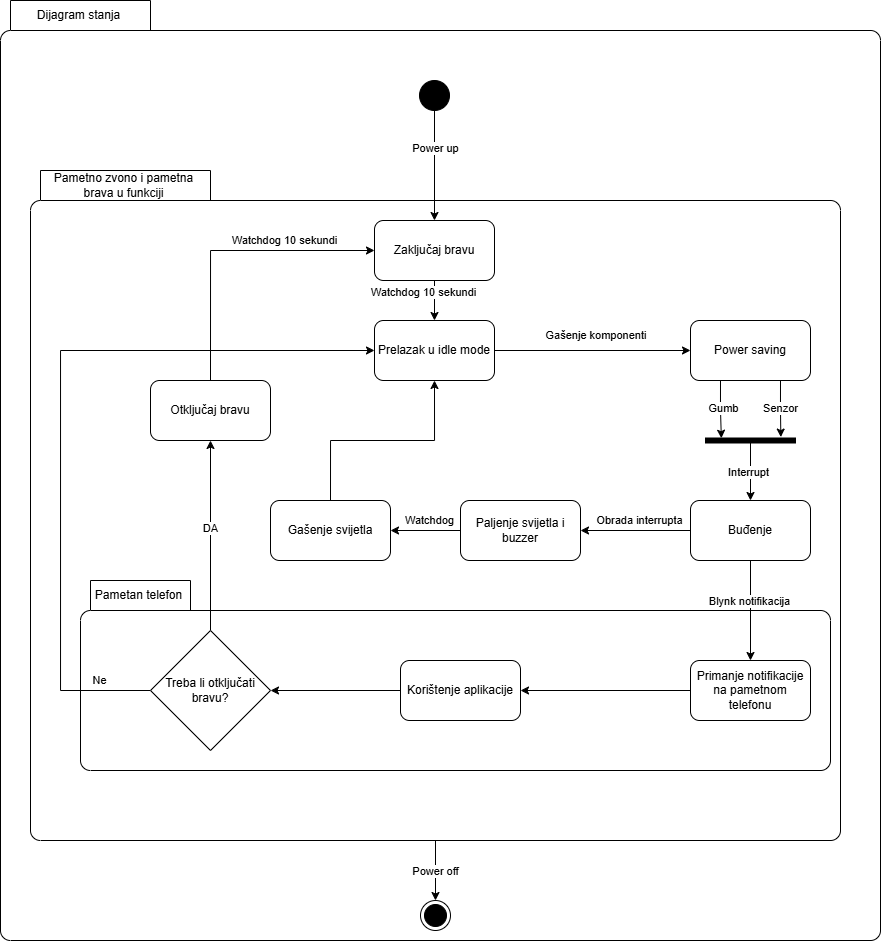

The diagram above was exported from draw.io. Its source (the exported page's mxGraphModel, read from the mxfile embedded in the PNG):
<mxGraphModel dx="2253" dy="816" grid="1" gridSize="10" guides="1" tooltips="1" connect="1" arrows="1" fold="1" page="1" pageScale="1" pageWidth="827" pageHeight="1169" math="0" shadow="0">
  <root>
    <mxCell id="0" />
    <mxCell id="1" parent="0" />
    <mxCell id="tPBOHhx-HqH1NmMuN5fP-74" value="Dijagram stanja" style="shape=folder;align=center;verticalAlign=middle;fontStyle=0;tabWidth=150;tabHeight=30;tabPosition=left;html=1;boundedLbl=1;labelInHeader=1;rounded=1;absoluteArcSize=1;arcSize=10;whiteSpace=wrap;" vertex="1" parent="1">
      <mxGeometry x="-20" y="120" width="880" height="940" as="geometry" />
    </mxCell>
    <mxCell id="tPBOHhx-HqH1NmMuN5fP-67" style="edgeStyle=orthogonalEdgeStyle;rounded=0;orthogonalLoop=1;jettySize=auto;html=1;exitX=0.5;exitY=1;exitDx=0;exitDy=0;exitPerimeter=0;entryX=0.5;entryY=0;entryDx=0;entryDy=0;" edge="1" parent="1" source="tPBOHhx-HqH1NmMuN5fP-65" target="tPBOHhx-HqH1NmMuN5fP-66">
      <mxGeometry relative="1" as="geometry" />
    </mxCell>
    <mxCell id="tPBOHhx-HqH1NmMuN5fP-68" value="Power off" style="edgeLabel;html=1;align=center;verticalAlign=middle;resizable=0;points=[];" vertex="1" connectable="0" parent="tPBOHhx-HqH1NmMuN5fP-67">
      <mxGeometry relative="1" as="geometry">
        <mxPoint as="offset" />
      </mxGeometry>
    </mxCell>
    <mxCell id="tPBOHhx-HqH1NmMuN5fP-65" value="Pametno zvono i pametna brava u funkciji" style="shape=folder;align=center;verticalAlign=middle;fontStyle=0;tabWidth=180;tabHeight=30;tabPosition=left;html=1;boundedLbl=1;labelInHeader=1;rounded=1;absoluteArcSize=1;arcSize=10;whiteSpace=wrap;" vertex="1" parent="1">
      <mxGeometry x="10" y="290" width="810" height="670" as="geometry" />
    </mxCell>
    <mxCell id="tPBOHhx-HqH1NmMuN5fP-6" value="" style="edgeStyle=orthogonalEdgeStyle;rounded=0;orthogonalLoop=1;jettySize=auto;html=1;" edge="1" parent="1" source="tPBOHhx-HqH1NmMuN5fP-2" target="tPBOHhx-HqH1NmMuN5fP-5">
      <mxGeometry relative="1" as="geometry" />
    </mxCell>
    <mxCell id="tPBOHhx-HqH1NmMuN5fP-12" value="Power up" style="edgeLabel;html=1;align=center;verticalAlign=middle;resizable=0;points=[];" vertex="1" connectable="0" parent="tPBOHhx-HqH1NmMuN5fP-6">
      <mxGeometry x="-0.1473" y="1" relative="1" as="geometry">
        <mxPoint y="-9" as="offset" />
      </mxGeometry>
    </mxCell>
    <mxCell id="tPBOHhx-HqH1NmMuN5fP-2" value="" style="ellipse;fillColor=strokeColor;html=1;" vertex="1" parent="1">
      <mxGeometry x="399" y="200" width="30" height="30" as="geometry" />
    </mxCell>
    <mxCell id="tPBOHhx-HqH1NmMuN5fP-14" value="" style="edgeStyle=orthogonalEdgeStyle;rounded=0;orthogonalLoop=1;jettySize=auto;html=1;" edge="1" parent="1" source="tPBOHhx-HqH1NmMuN5fP-5" target="tPBOHhx-HqH1NmMuN5fP-13">
      <mxGeometry relative="1" as="geometry" />
    </mxCell>
    <mxCell id="tPBOHhx-HqH1NmMuN5fP-15" value="Watchdog 10 sekundi" style="edgeLabel;html=1;align=center;verticalAlign=middle;resizable=0;points=[];" vertex="1" connectable="0" parent="tPBOHhx-HqH1NmMuN5fP-14">
      <mxGeometry x="0.0422" y="1" relative="1" as="geometry">
        <mxPoint x="-12" y="-9" as="offset" />
      </mxGeometry>
    </mxCell>
    <mxCell id="tPBOHhx-HqH1NmMuN5fP-5" value="Zaključaj bravu" style="rounded=1;whiteSpace=wrap;html=1;" vertex="1" parent="1">
      <mxGeometry x="354" y="340" width="120" height="60" as="geometry" />
    </mxCell>
    <mxCell id="tPBOHhx-HqH1NmMuN5fP-17" value="" style="edgeStyle=orthogonalEdgeStyle;rounded=0;orthogonalLoop=1;jettySize=auto;html=1;" edge="1" parent="1" source="tPBOHhx-HqH1NmMuN5fP-13" target="tPBOHhx-HqH1NmMuN5fP-16">
      <mxGeometry relative="1" as="geometry" />
    </mxCell>
    <mxCell id="tPBOHhx-HqH1NmMuN5fP-23" value="Gašenje komponenti&amp;nbsp;" style="edgeLabel;html=1;align=center;verticalAlign=middle;resizable=0;points=[];" vertex="1" connectable="0" parent="tPBOHhx-HqH1NmMuN5fP-17">
      <mxGeometry x="0.0476" y="-3" relative="1" as="geometry">
        <mxPoint y="-18" as="offset" />
      </mxGeometry>
    </mxCell>
    <mxCell id="tPBOHhx-HqH1NmMuN5fP-13" value="Prelazak u idle mode" style="rounded=1;whiteSpace=wrap;html=1;" vertex="1" parent="1">
      <mxGeometry x="354" y="440" width="120" height="60" as="geometry" />
    </mxCell>
    <mxCell id="tPBOHhx-HqH1NmMuN5fP-16" value="Power saving" style="rounded=1;whiteSpace=wrap;html=1;" vertex="1" parent="1">
      <mxGeometry x="670" y="440" width="120" height="60" as="geometry" />
    </mxCell>
    <mxCell id="tPBOHhx-HqH1NmMuN5fP-31" value="" style="edgeStyle=orthogonalEdgeStyle;rounded=0;orthogonalLoop=1;jettySize=auto;html=1;" edge="1" parent="1" source="tPBOHhx-HqH1NmMuN5fP-27" target="tPBOHhx-HqH1NmMuN5fP-30">
      <mxGeometry relative="1" as="geometry" />
    </mxCell>
    <mxCell id="tPBOHhx-HqH1NmMuN5fP-32" value="Interrupt" style="edgeLabel;html=1;align=center;verticalAlign=middle;resizable=0;points=[];" vertex="1" connectable="0" parent="tPBOHhx-HqH1NmMuN5fP-31">
      <mxGeometry x="0.0062" y="-2" relative="1" as="geometry">
        <mxPoint as="offset" />
      </mxGeometry>
    </mxCell>
    <mxCell id="tPBOHhx-HqH1NmMuN5fP-27" value="" style="html=1;points=[];perimeter=orthogonalPerimeter;fillColor=strokeColor;rotation=90;" vertex="1" parent="1">
      <mxGeometry x="727.5" y="515" width="5" height="90" as="geometry" />
    </mxCell>
    <mxCell id="tPBOHhx-HqH1NmMuN5fP-34" value="" style="edgeStyle=orthogonalEdgeStyle;rounded=0;orthogonalLoop=1;jettySize=auto;html=1;" edge="1" parent="1" source="tPBOHhx-HqH1NmMuN5fP-30" target="tPBOHhx-HqH1NmMuN5fP-33">
      <mxGeometry relative="1" as="geometry" />
    </mxCell>
    <mxCell id="tPBOHhx-HqH1NmMuN5fP-38" value="Obrada interrupta" style="edgeLabel;html=1;align=center;verticalAlign=middle;resizable=0;points=[];" vertex="1" connectable="0" parent="tPBOHhx-HqH1NmMuN5fP-34">
      <mxGeometry x="-0.0555" relative="1" as="geometry">
        <mxPoint y="-10" as="offset" />
      </mxGeometry>
    </mxCell>
    <mxCell id="tPBOHhx-HqH1NmMuN5fP-75" value="Pametan telefon" style="shape=folder;align=center;verticalAlign=middle;fontStyle=0;tabWidth=110;tabHeight=30;tabPosition=left;html=1;boundedLbl=1;labelInHeader=1;rounded=1;absoluteArcSize=1;arcSize=10;whiteSpace=wrap;" vertex="1" parent="1">
      <mxGeometry x="60" y="700" width="750" height="190" as="geometry" />
    </mxCell>
    <mxCell id="tPBOHhx-HqH1NmMuN5fP-36" value="" style="edgeStyle=orthogonalEdgeStyle;rounded=0;orthogonalLoop=1;jettySize=auto;html=1;" edge="1" parent="1" source="tPBOHhx-HqH1NmMuN5fP-30" target="tPBOHhx-HqH1NmMuN5fP-35">
      <mxGeometry relative="1" as="geometry" />
    </mxCell>
    <mxCell id="tPBOHhx-HqH1NmMuN5fP-37" value="Blynk notifikacija" style="edgeLabel;html=1;align=center;verticalAlign=middle;resizable=0;points=[];" vertex="1" connectable="0" parent="tPBOHhx-HqH1NmMuN5fP-36">
      <mxGeometry x="-0.181" y="-1" relative="1" as="geometry">
        <mxPoint as="offset" />
      </mxGeometry>
    </mxCell>
    <mxCell id="tPBOHhx-HqH1NmMuN5fP-30" value="Buđenje" style="rounded=1;whiteSpace=wrap;html=1;" vertex="1" parent="1">
      <mxGeometry x="670" y="620" width="120" height="60" as="geometry" />
    </mxCell>
    <mxCell id="tPBOHhx-HqH1NmMuN5fP-40" value="" style="edgeStyle=orthogonalEdgeStyle;rounded=0;orthogonalLoop=1;jettySize=auto;html=1;" edge="1" parent="1" source="tPBOHhx-HqH1NmMuN5fP-33" target="tPBOHhx-HqH1NmMuN5fP-39">
      <mxGeometry relative="1" as="geometry" />
    </mxCell>
    <mxCell id="tPBOHhx-HqH1NmMuN5fP-41" value="Watchdog" style="edgeLabel;html=1;align=center;verticalAlign=middle;resizable=0;points=[];" vertex="1" connectable="0" parent="tPBOHhx-HqH1NmMuN5fP-40">
      <mxGeometry x="0.0286" y="-1" relative="1" as="geometry">
        <mxPoint x="5" y="-9" as="offset" />
      </mxGeometry>
    </mxCell>
    <mxCell id="tPBOHhx-HqH1NmMuN5fP-33" value="Paljenje svijetla i buzzer" style="whiteSpace=wrap;html=1;rounded=1;" vertex="1" parent="1">
      <mxGeometry x="440" y="620" width="120" height="60" as="geometry" />
    </mxCell>
    <mxCell id="tPBOHhx-HqH1NmMuN5fP-70" value="" style="edgeStyle=orthogonalEdgeStyle;rounded=0;orthogonalLoop=1;jettySize=auto;html=1;" edge="1" parent="1" source="tPBOHhx-HqH1NmMuN5fP-35" target="tPBOHhx-HqH1NmMuN5fP-69">
      <mxGeometry relative="1" as="geometry" />
    </mxCell>
    <mxCell id="tPBOHhx-HqH1NmMuN5fP-35" value="Primanje notifikacije na pametnom telefonu" style="rounded=1;whiteSpace=wrap;html=1;" vertex="1" parent="1">
      <mxGeometry x="670" y="780" width="120" height="60" as="geometry" />
    </mxCell>
    <mxCell id="tPBOHhx-HqH1NmMuN5fP-64" style="edgeStyle=orthogonalEdgeStyle;rounded=0;orthogonalLoop=1;jettySize=auto;html=1;exitX=0.5;exitY=0;exitDx=0;exitDy=0;entryX=0.5;entryY=1;entryDx=0;entryDy=0;" edge="1" parent="1" source="tPBOHhx-HqH1NmMuN5fP-39" target="tPBOHhx-HqH1NmMuN5fP-13">
      <mxGeometry relative="1" as="geometry" />
    </mxCell>
    <mxCell id="tPBOHhx-HqH1NmMuN5fP-39" value="Gašenje svijetla" style="whiteSpace=wrap;html=1;rounded=1;" vertex="1" parent="1">
      <mxGeometry x="250" y="620" width="120" height="60" as="geometry" />
    </mxCell>
    <mxCell id="tPBOHhx-HqH1NmMuN5fP-47" value="" style="edgeStyle=orthogonalEdgeStyle;rounded=0;orthogonalLoop=1;jettySize=auto;html=1;entryX=0.5;entryY=1;entryDx=0;entryDy=0;" edge="1" parent="1" source="tPBOHhx-HqH1NmMuN5fP-42" target="tPBOHhx-HqH1NmMuN5fP-56">
      <mxGeometry relative="1" as="geometry">
        <mxPoint x="140" y="665" as="targetPoint" />
      </mxGeometry>
    </mxCell>
    <mxCell id="tPBOHhx-HqH1NmMuN5fP-48" value="DA" style="edgeLabel;html=1;align=center;verticalAlign=middle;resizable=0;points=[];" vertex="1" connectable="0" parent="tPBOHhx-HqH1NmMuN5fP-47">
      <mxGeometry x="0.0753" relative="1" as="geometry">
        <mxPoint as="offset" />
      </mxGeometry>
    </mxCell>
    <mxCell id="tPBOHhx-HqH1NmMuN5fP-59" style="edgeStyle=orthogonalEdgeStyle;rounded=0;orthogonalLoop=1;jettySize=auto;html=1;exitX=0;exitY=0.5;exitDx=0;exitDy=0;entryX=0;entryY=0.5;entryDx=0;entryDy=0;" edge="1" parent="1" source="tPBOHhx-HqH1NmMuN5fP-42" target="tPBOHhx-HqH1NmMuN5fP-13">
      <mxGeometry relative="1" as="geometry">
        <Array as="points">
          <mxPoint x="40" y="810" />
          <mxPoint x="40" y="470" />
        </Array>
      </mxGeometry>
    </mxCell>
    <mxCell id="tPBOHhx-HqH1NmMuN5fP-60" value="Ne" style="edgeLabel;html=1;align=center;verticalAlign=middle;resizable=0;points=[];" vertex="1" connectable="0" parent="tPBOHhx-HqH1NmMuN5fP-59">
      <mxGeometry x="-0.8628" y="-2" relative="1" as="geometry">
        <mxPoint y="-8" as="offset" />
      </mxGeometry>
    </mxCell>
    <mxCell id="tPBOHhx-HqH1NmMuN5fP-42" value="Treba li otključati bravu?" style="rhombus;whiteSpace=wrap;html=1;rounded=0;" vertex="1" parent="1">
      <mxGeometry x="130" y="750" width="120" height="120" as="geometry" />
    </mxCell>
    <mxCell id="tPBOHhx-HqH1NmMuN5fP-52" style="edgeStyle=orthogonalEdgeStyle;rounded=0;orthogonalLoop=1;jettySize=auto;html=1;exitX=0.25;exitY=1;exitDx=0;exitDy=0;entryX=0.043;entryY=0.824;entryDx=0;entryDy=0;entryPerimeter=0;" edge="1" parent="1" source="tPBOHhx-HqH1NmMuN5fP-16" target="tPBOHhx-HqH1NmMuN5fP-27">
      <mxGeometry relative="1" as="geometry" />
    </mxCell>
    <mxCell id="tPBOHhx-HqH1NmMuN5fP-53" value="Gumb" style="edgeLabel;html=1;align=center;verticalAlign=middle;resizable=0;points=[];" vertex="1" connectable="0" parent="tPBOHhx-HqH1NmMuN5fP-52">
      <mxGeometry x="0.0098" y="2" relative="1" as="geometry">
        <mxPoint y="-1" as="offset" />
      </mxGeometry>
    </mxCell>
    <mxCell id="tPBOHhx-HqH1NmMuN5fP-54" style="edgeStyle=orthogonalEdgeStyle;rounded=0;orthogonalLoop=1;jettySize=auto;html=1;exitX=0.75;exitY=1;exitDx=0;exitDy=0;entryX=-0.186;entryY=0.163;entryDx=0;entryDy=0;entryPerimeter=0;" edge="1" parent="1" source="tPBOHhx-HqH1NmMuN5fP-16" target="tPBOHhx-HqH1NmMuN5fP-27">
      <mxGeometry relative="1" as="geometry" />
    </mxCell>
    <mxCell id="tPBOHhx-HqH1NmMuN5fP-55" value="Senzor" style="edgeLabel;html=1;align=center;verticalAlign=middle;resizable=0;points=[];" vertex="1" connectable="0" parent="tPBOHhx-HqH1NmMuN5fP-54">
      <mxGeometry x="-0.0352" relative="1" as="geometry">
        <mxPoint as="offset" />
      </mxGeometry>
    </mxCell>
    <mxCell id="tPBOHhx-HqH1NmMuN5fP-61" style="edgeStyle=orthogonalEdgeStyle;rounded=0;orthogonalLoop=1;jettySize=auto;html=1;exitX=0.5;exitY=0;exitDx=0;exitDy=0;entryX=0;entryY=0.5;entryDx=0;entryDy=0;" edge="1" parent="1" source="tPBOHhx-HqH1NmMuN5fP-56" target="tPBOHhx-HqH1NmMuN5fP-5">
      <mxGeometry relative="1" as="geometry" />
    </mxCell>
    <mxCell id="tPBOHhx-HqH1NmMuN5fP-62" value="Watchdog 10 sekundi" style="edgeLabel;html=1;align=center;verticalAlign=middle;resizable=0;points=[];" vertex="1" connectable="0" parent="tPBOHhx-HqH1NmMuN5fP-61">
      <mxGeometry x="0.0565" relative="1" as="geometry">
        <mxPoint x="48" y="-10" as="offset" />
      </mxGeometry>
    </mxCell>
    <mxCell id="tPBOHhx-HqH1NmMuN5fP-56" value="Otključaj bravu" style="whiteSpace=wrap;html=1;rounded=1;" vertex="1" parent="1">
      <mxGeometry x="130" y="500" width="120" height="60" as="geometry" />
    </mxCell>
    <mxCell id="tPBOHhx-HqH1NmMuN5fP-66" value="" style="ellipse;html=1;shape=endState;fillColor=strokeColor;" vertex="1" parent="1">
      <mxGeometry x="400" y="1020" width="30" height="30" as="geometry" />
    </mxCell>
    <mxCell id="tPBOHhx-HqH1NmMuN5fP-73" style="edgeStyle=orthogonalEdgeStyle;rounded=0;orthogonalLoop=1;jettySize=auto;html=1;exitX=0;exitY=0.5;exitDx=0;exitDy=0;entryX=1;entryY=0.5;entryDx=0;entryDy=0;" edge="1" parent="1" source="tPBOHhx-HqH1NmMuN5fP-69" target="tPBOHhx-HqH1NmMuN5fP-42">
      <mxGeometry relative="1" as="geometry" />
    </mxCell>
    <mxCell id="tPBOHhx-HqH1NmMuN5fP-69" value="Korištenje aplikacije" style="rounded=1;whiteSpace=wrap;html=1;" vertex="1" parent="1">
      <mxGeometry x="380" y="780" width="120" height="60" as="geometry" />
    </mxCell>
  </root>
</mxGraphModel>